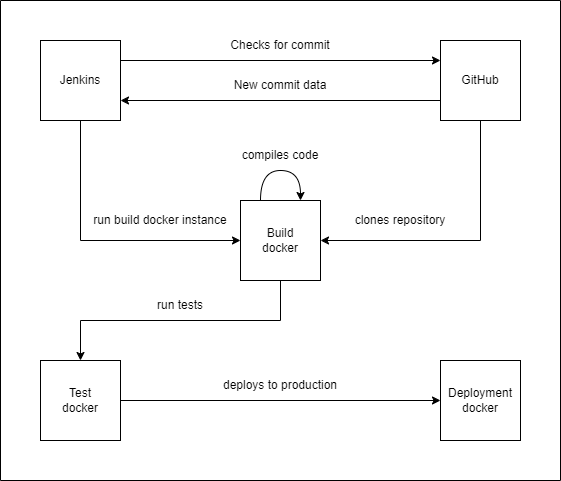

The diagram above was exported from draw.io. Its source (the exported page's mxGraphModel, read from the mxfile embedded in the PNG):
<mxGraphModel dx="1434" dy="780" grid="1" gridSize="10" guides="1" tooltips="1" connect="1" arrows="1" fold="1" page="1" pageScale="1" pageWidth="827" pageHeight="1169" math="0" shadow="0">
  <root>
    <mxCell id="0" />
    <mxCell id="1" parent="0" />
    <mxCell id="9-PD2oUC-xLwWUJfeLGC-2" value="" style="whiteSpace=wrap;html=1;aspect=fixed;" parent="1" vertex="1">
      <mxGeometry x="80" y="40" width="80" height="80" as="geometry" />
    </mxCell>
    <mxCell id="9-PD2oUC-xLwWUJfeLGC-4" value="Jenkins" style="text;html=1;align=center;verticalAlign=middle;whiteSpace=wrap;rounded=0;" parent="1" vertex="1">
      <mxGeometry x="90" y="65" width="60" height="30" as="geometry" />
    </mxCell>
    <mxCell id="9-PD2oUC-xLwWUJfeLGC-5" value="" style="whiteSpace=wrap;html=1;aspect=fixed;" parent="1" vertex="1">
      <mxGeometry x="480" y="40" width="80" height="80" as="geometry" />
    </mxCell>
    <mxCell id="9-PD2oUC-xLwWUJfeLGC-6" value="GitHub" style="text;html=1;align=center;verticalAlign=middle;whiteSpace=wrap;rounded=0;" parent="1" vertex="1">
      <mxGeometry x="490" y="65" width="60" height="30" as="geometry" />
    </mxCell>
    <mxCell id="9-PD2oUC-xLwWUJfeLGC-7" value="" style="endArrow=classic;html=1;rounded=0;exitX=1;exitY=0.25;exitDx=0;exitDy=0;entryX=0;entryY=0.25;entryDx=0;entryDy=0;" parent="1" source="9-PD2oUC-xLwWUJfeLGC-2" target="9-PD2oUC-xLwWUJfeLGC-5" edge="1">
      <mxGeometry width="50" height="50" relative="1" as="geometry">
        <mxPoint x="330" y="130" as="sourcePoint" />
        <mxPoint x="380" y="80" as="targetPoint" />
      </mxGeometry>
    </mxCell>
    <mxCell id="9-PD2oUC-xLwWUJfeLGC-8" value="Checks for commit" style="text;html=1;align=center;verticalAlign=middle;whiteSpace=wrap;rounded=0;" parent="1" vertex="1">
      <mxGeometry x="240" y="25" width="160" height="40" as="geometry" />
    </mxCell>
    <mxCell id="9-PD2oUC-xLwWUJfeLGC-11" value="" style="endArrow=classic;html=1;rounded=0;exitX=0;exitY=0.75;exitDx=0;exitDy=0;entryX=1;entryY=0.75;entryDx=0;entryDy=0;" parent="1" source="9-PD2oUC-xLwWUJfeLGC-5" target="9-PD2oUC-xLwWUJfeLGC-2" edge="1">
      <mxGeometry width="50" height="50" relative="1" as="geometry">
        <mxPoint x="330" y="130" as="sourcePoint" />
        <mxPoint x="380" y="80" as="targetPoint" />
      </mxGeometry>
    </mxCell>
    <mxCell id="9-PD2oUC-xLwWUJfeLGC-12" value="New commit data" style="text;html=1;align=center;verticalAlign=middle;whiteSpace=wrap;rounded=0;" parent="1" vertex="1">
      <mxGeometry x="240" y="65" width="160" height="40" as="geometry" />
    </mxCell>
    <mxCell id="9-PD2oUC-xLwWUJfeLGC-13" value="" style="whiteSpace=wrap;html=1;aspect=fixed;" parent="1" vertex="1">
      <mxGeometry x="280" y="200" width="80" height="80" as="geometry" />
    </mxCell>
    <mxCell id="9-PD2oUC-xLwWUJfeLGC-14" value="Build docker" style="text;html=1;align=center;verticalAlign=middle;whiteSpace=wrap;rounded=0;" parent="1" vertex="1">
      <mxGeometry x="290" y="225" width="60" height="30" as="geometry" />
    </mxCell>
    <mxCell id="9-PD2oUC-xLwWUJfeLGC-15" value="" style="endArrow=classic;html=1;rounded=0;exitX=0.5;exitY=1;exitDx=0;exitDy=0;entryX=0;entryY=0.5;entryDx=0;entryDy=0;" parent="1" source="9-PD2oUC-xLwWUJfeLGC-2" target="9-PD2oUC-xLwWUJfeLGC-13" edge="1">
      <mxGeometry width="50" height="50" relative="1" as="geometry">
        <mxPoint x="330" y="330" as="sourcePoint" />
        <mxPoint x="380" y="280" as="targetPoint" />
        <Array as="points">
          <mxPoint x="120" y="240" />
        </Array>
      </mxGeometry>
    </mxCell>
    <mxCell id="9-PD2oUC-xLwWUJfeLGC-16" value="" style="endArrow=classic;html=1;rounded=0;exitX=0.5;exitY=1;exitDx=0;exitDy=0;entryX=1;entryY=0.5;entryDx=0;entryDy=0;" parent="1" source="9-PD2oUC-xLwWUJfeLGC-5" target="9-PD2oUC-xLwWUJfeLGC-13" edge="1">
      <mxGeometry width="50" height="50" relative="1" as="geometry">
        <mxPoint x="330" y="330" as="sourcePoint" />
        <mxPoint x="380" y="280" as="targetPoint" />
        <Array as="points">
          <mxPoint x="520" y="240" />
        </Array>
      </mxGeometry>
    </mxCell>
    <mxCell id="9-PD2oUC-xLwWUJfeLGC-17" value="run build docker instance" style="text;html=1;align=center;verticalAlign=middle;whiteSpace=wrap;rounded=0;" parent="1" vertex="1">
      <mxGeometry x="120" y="200" width="160" height="40" as="geometry" />
    </mxCell>
    <mxCell id="9-PD2oUC-xLwWUJfeLGC-18" value="clones repository" style="text;html=1;align=center;verticalAlign=middle;whiteSpace=wrap;rounded=0;" parent="1" vertex="1">
      <mxGeometry x="360" y="200" width="160" height="40" as="geometry" />
    </mxCell>
    <mxCell id="9-PD2oUC-xLwWUJfeLGC-21" value="" style="curved=1;endArrow=classic;html=1;rounded=0;exitX=0.25;exitY=0;exitDx=0;exitDy=0;entryX=0.75;entryY=0;entryDx=0;entryDy=0;" parent="1" source="9-PD2oUC-xLwWUJfeLGC-13" target="9-PD2oUC-xLwWUJfeLGC-13" edge="1">
      <mxGeometry width="50" height="50" relative="1" as="geometry">
        <mxPoint x="330" y="330" as="sourcePoint" />
        <mxPoint x="380" y="280" as="targetPoint" />
        <Array as="points">
          <mxPoint x="300" y="170" />
          <mxPoint x="340" y="170" />
        </Array>
      </mxGeometry>
    </mxCell>
    <mxCell id="9-PD2oUC-xLwWUJfeLGC-22" value="compiles code" style="text;html=1;align=center;verticalAlign=middle;whiteSpace=wrap;rounded=0;" parent="1" vertex="1">
      <mxGeometry x="280" y="140" width="80" height="30" as="geometry" />
    </mxCell>
    <mxCell id="9-PD2oUC-xLwWUJfeLGC-23" value="" style="endArrow=classic;html=1;rounded=0;exitX=0.5;exitY=1;exitDx=0;exitDy=0;entryX=0.5;entryY=0;entryDx=0;entryDy=0;" parent="1" source="9-PD2oUC-xLwWUJfeLGC-13" target="9-PD2oUC-xLwWUJfeLGC-25" edge="1">
      <mxGeometry width="50" height="50" relative="1" as="geometry">
        <mxPoint x="330" y="330" as="sourcePoint" />
        <mxPoint x="320" y="360" as="targetPoint" />
        <Array as="points">
          <mxPoint x="320" y="320" />
          <mxPoint x="120" y="320" />
        </Array>
      </mxGeometry>
    </mxCell>
    <mxCell id="9-PD2oUC-xLwWUJfeLGC-25" value="" style="whiteSpace=wrap;html=1;aspect=fixed;" parent="1" vertex="1">
      <mxGeometry x="80" y="360" width="80" height="80" as="geometry" />
    </mxCell>
    <mxCell id="9-PD2oUC-xLwWUJfeLGC-26" value="" style="whiteSpace=wrap;html=1;aspect=fixed;" parent="1" vertex="1">
      <mxGeometry x="480" y="360" width="80" height="80" as="geometry" />
    </mxCell>
    <mxCell id="9-PD2oUC-xLwWUJfeLGC-27" value="run tests" style="text;html=1;align=center;verticalAlign=middle;whiteSpace=wrap;rounded=0;" parent="1" vertex="1">
      <mxGeometry x="160" y="290" width="120" height="30" as="geometry" />
    </mxCell>
    <mxCell id="9-PD2oUC-xLwWUJfeLGC-29" value="" style="endArrow=classic;html=1;rounded=0;exitX=1;exitY=0.5;exitDx=0;exitDy=0;entryX=0;entryY=0.5;entryDx=0;entryDy=0;" parent="1" source="9-PD2oUC-xLwWUJfeLGC-25" target="9-PD2oUC-xLwWUJfeLGC-26" edge="1">
      <mxGeometry width="50" height="50" relative="1" as="geometry">
        <mxPoint x="330" y="330" as="sourcePoint" />
        <mxPoint x="380" y="280" as="targetPoint" />
      </mxGeometry>
    </mxCell>
    <mxCell id="9-PD2oUC-xLwWUJfeLGC-30" value="Test docker" style="text;html=1;align=center;verticalAlign=middle;whiteSpace=wrap;rounded=0;" parent="1" vertex="1">
      <mxGeometry x="90" y="385" width="60" height="30" as="geometry" />
    </mxCell>
    <mxCell id="9-PD2oUC-xLwWUJfeLGC-31" value="Deployment docker" style="text;html=1;align=center;verticalAlign=middle;whiteSpace=wrap;rounded=0;" parent="1" vertex="1">
      <mxGeometry x="490" y="385" width="60" height="30" as="geometry" />
    </mxCell>
    <mxCell id="9-PD2oUC-xLwWUJfeLGC-32" value="deploys to production" style="text;html=1;align=center;verticalAlign=middle;whiteSpace=wrap;rounded=0;" parent="1" vertex="1">
      <mxGeometry x="240" y="370" width="160" height="30" as="geometry" />
    </mxCell>
    <mxCell id="XJCtueILZqNwj4gtfbPI-1" value="" style="swimlane;startSize=0;" vertex="1" parent="1">
      <mxGeometry x="40" width="560" height="480" as="geometry" />
    </mxCell>
  </root>
</mxGraphModel>